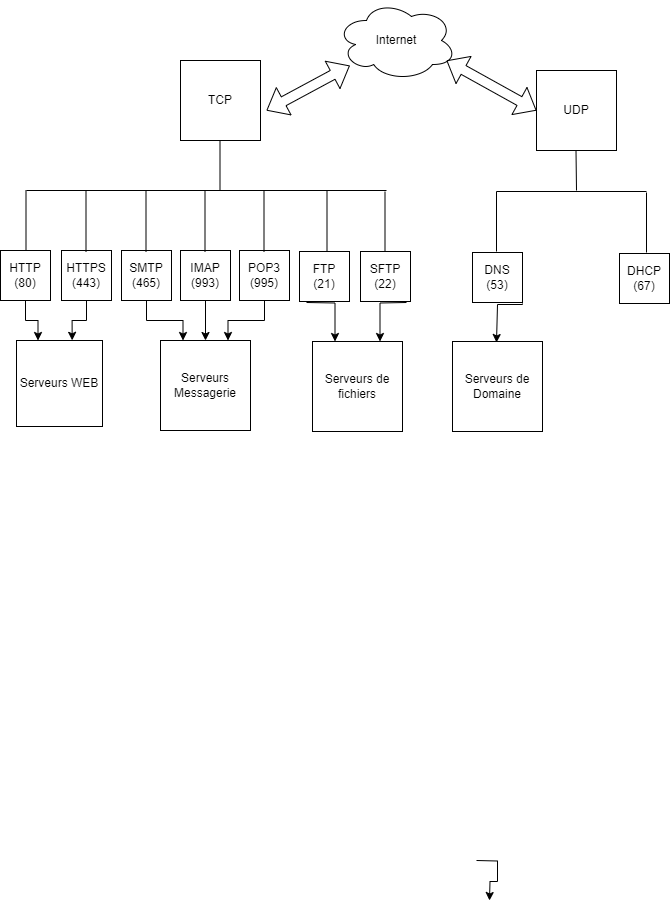

The diagram above was exported from draw.io. Its source (the exported page's mxGraphModel, read from the mxfile embedded in the PNG):
<mxGraphModel dx="1050" dy="565" grid="1" gridSize="10" guides="1" tooltips="1" connect="1" arrows="1" fold="1" page="1" pageScale="1" pageWidth="827" pageHeight="1169" math="0" shadow="0">
  <root>
    <mxCell id="0" />
    <mxCell id="1" parent="0" />
    <mxCell id="XrWptc2bsMhl7pwrli30-2" value="Internet" style="ellipse;shape=cloud;whiteSpace=wrap;html=1;" vertex="1" parent="1">
      <mxGeometry x="360" y="130" width="120" height="80" as="geometry" />
    </mxCell>
    <mxCell id="XrWptc2bsMhl7pwrli30-4" value="TCP" style="whiteSpace=wrap;html=1;aspect=fixed;" vertex="1" parent="1">
      <mxGeometry x="204" y="190" width="80" height="80" as="geometry" />
    </mxCell>
    <mxCell id="XrWptc2bsMhl7pwrli30-10" value="" style="shape=flexArrow;endArrow=classic;startArrow=classic;html=1;rounded=0;" edge="1" parent="1" target="XrWptc2bsMhl7pwrli30-2">
      <mxGeometry width="100" height="100" relative="1" as="geometry">
        <mxPoint x="290" y="240" as="sourcePoint" />
        <mxPoint x="330" y="150" as="targetPoint" />
      </mxGeometry>
    </mxCell>
    <mxCell id="XrWptc2bsMhl7pwrli30-11" value="UDP" style="whiteSpace=wrap;html=1;aspect=fixed;" vertex="1" parent="1">
      <mxGeometry x="560" y="200" width="80" height="80" as="geometry" />
    </mxCell>
    <mxCell id="XrWptc2bsMhl7pwrli30-12" value="" style="shape=flexArrow;endArrow=classic;startArrow=classic;html=1;rounded=0;" edge="1" parent="1">
      <mxGeometry width="100" height="100" relative="1" as="geometry">
        <mxPoint x="560" y="240" as="sourcePoint" />
        <mxPoint x="470" y="190" as="targetPoint" />
      </mxGeometry>
    </mxCell>
    <mxCell id="XrWptc2bsMhl7pwrli30-13" value="" style="endArrow=none;html=1;rounded=0;" edge="1" parent="1">
      <mxGeometry width="50" height="50" relative="1" as="geometry">
        <mxPoint x="243.5" y="320" as="sourcePoint" />
        <mxPoint x="243.5" y="270" as="targetPoint" />
      </mxGeometry>
    </mxCell>
    <mxCell id="XrWptc2bsMhl7pwrli30-14" value="" style="endArrow=none;html=1;rounded=0;" edge="1" parent="1">
      <mxGeometry width="50" height="50" relative="1" as="geometry">
        <mxPoint x="50" y="320" as="sourcePoint" />
        <mxPoint x="410" y="320" as="targetPoint" />
      </mxGeometry>
    </mxCell>
    <mxCell id="XrWptc2bsMhl7pwrli30-15" value="" style="endArrow=none;html=1;rounded=0;" edge="1" parent="1">
      <mxGeometry width="50" height="50" relative="1" as="geometry">
        <mxPoint x="49.5" y="380" as="sourcePoint" />
        <mxPoint x="49.5" y="320" as="targetPoint" />
      </mxGeometry>
    </mxCell>
    <mxCell id="XrWptc2bsMhl7pwrli30-33" style="edgeStyle=orthogonalEdgeStyle;rounded=0;orthogonalLoop=1;jettySize=auto;html=1;exitX=0.5;exitY=1;exitDx=0;exitDy=0;entryX=0.25;entryY=0;entryDx=0;entryDy=0;" edge="1" parent="1" source="XrWptc2bsMhl7pwrli30-16" target="XrWptc2bsMhl7pwrli30-27">
      <mxGeometry relative="1" as="geometry" />
    </mxCell>
    <mxCell id="XrWptc2bsMhl7pwrli30-16" value="HTTP (80)" style="whiteSpace=wrap;html=1;aspect=fixed;" vertex="1" parent="1">
      <mxGeometry x="24" y="380" width="50" height="50" as="geometry" />
    </mxCell>
    <mxCell id="XrWptc2bsMhl7pwrli30-17" value="HTTPS (443)" style="whiteSpace=wrap;html=1;aspect=fixed;" vertex="1" parent="1">
      <mxGeometry x="85" y="380" width="50" height="50" as="geometry" />
    </mxCell>
    <mxCell id="XrWptc2bsMhl7pwrli30-20" value="" style="endArrow=none;html=1;rounded=0;" edge="1" parent="1">
      <mxGeometry width="50" height="50" relative="1" as="geometry">
        <mxPoint x="109.5" y="381" as="sourcePoint" />
        <mxPoint x="109.5" y="321" as="targetPoint" />
      </mxGeometry>
    </mxCell>
    <mxCell id="XrWptc2bsMhl7pwrli30-39" style="edgeStyle=orthogonalEdgeStyle;rounded=0;orthogonalLoop=1;jettySize=auto;html=1;exitX=0.5;exitY=1;exitDx=0;exitDy=0;entryX=0.25;entryY=0;entryDx=0;entryDy=0;" edge="1" parent="1" source="XrWptc2bsMhl7pwrli30-21" target="XrWptc2bsMhl7pwrli30-29">
      <mxGeometry relative="1" as="geometry" />
    </mxCell>
    <mxCell id="XrWptc2bsMhl7pwrli30-21" value="SMTP (465)" style="whiteSpace=wrap;html=1;aspect=fixed;" vertex="1" parent="1">
      <mxGeometry x="145" y="380" width="50" height="50" as="geometry" />
    </mxCell>
    <mxCell id="XrWptc2bsMhl7pwrli30-22" value="" style="endArrow=none;html=1;rounded=0;" edge="1" parent="1">
      <mxGeometry width="50" height="50" relative="1" as="geometry">
        <mxPoint x="169.5" y="381" as="sourcePoint" />
        <mxPoint x="169.5" y="321" as="targetPoint" />
      </mxGeometry>
    </mxCell>
    <mxCell id="XrWptc2bsMhl7pwrli30-41" style="edgeStyle=orthogonalEdgeStyle;rounded=0;orthogonalLoop=1;jettySize=auto;html=1;exitX=0.5;exitY=1;exitDx=0;exitDy=0;entryX=0.5;entryY=0;entryDx=0;entryDy=0;" edge="1" parent="1" source="XrWptc2bsMhl7pwrli30-23" target="XrWptc2bsMhl7pwrli30-29">
      <mxGeometry relative="1" as="geometry" />
    </mxCell>
    <mxCell id="XrWptc2bsMhl7pwrli30-23" value="IMAP (993)" style="whiteSpace=wrap;html=1;aspect=fixed;" vertex="1" parent="1">
      <mxGeometry x="204" y="380" width="50" height="50" as="geometry" />
    </mxCell>
    <mxCell id="XrWptc2bsMhl7pwrli30-24" value="" style="endArrow=none;html=1;rounded=0;" edge="1" parent="1">
      <mxGeometry width="50" height="50" relative="1" as="geometry">
        <mxPoint x="228.5" y="381" as="sourcePoint" />
        <mxPoint x="228.5" y="321" as="targetPoint" />
      </mxGeometry>
    </mxCell>
    <mxCell id="XrWptc2bsMhl7pwrli30-43" style="edgeStyle=orthogonalEdgeStyle;rounded=0;orthogonalLoop=1;jettySize=auto;html=1;exitX=0.5;exitY=1;exitDx=0;exitDy=0;entryX=0.75;entryY=0;entryDx=0;entryDy=0;" edge="1" parent="1" source="XrWptc2bsMhl7pwrli30-25" target="XrWptc2bsMhl7pwrli30-29">
      <mxGeometry relative="1" as="geometry" />
    </mxCell>
    <mxCell id="XrWptc2bsMhl7pwrli30-25" value="POP3 (995)" style="whiteSpace=wrap;html=1;aspect=fixed;" vertex="1" parent="1">
      <mxGeometry x="263" y="380" width="50" height="50" as="geometry" />
    </mxCell>
    <mxCell id="XrWptc2bsMhl7pwrli30-26" value="" style="endArrow=none;html=1;rounded=0;" edge="1" parent="1">
      <mxGeometry width="50" height="50" relative="1" as="geometry">
        <mxPoint x="287.5" y="381" as="sourcePoint" />
        <mxPoint x="287.5" y="321" as="targetPoint" />
      </mxGeometry>
    </mxCell>
    <mxCell id="XrWptc2bsMhl7pwrli30-27" value="Serveurs WEB" style="whiteSpace=wrap;html=1;aspect=fixed;" vertex="1" parent="1">
      <mxGeometry x="40" y="470" width="86" height="86" as="geometry" />
    </mxCell>
    <mxCell id="XrWptc2bsMhl7pwrli30-29" value="Serveurs Messagerie" style="whiteSpace=wrap;html=1;aspect=fixed;" vertex="1" parent="1">
      <mxGeometry x="184" y="470" width="90" height="90" as="geometry" />
    </mxCell>
    <mxCell id="XrWptc2bsMhl7pwrli30-34" style="edgeStyle=orthogonalEdgeStyle;rounded=0;orthogonalLoop=1;jettySize=auto;html=1;exitX=0.5;exitY=1;exitDx=0;exitDy=0;entryX=0.25;entryY=0;entryDx=0;entryDy=0;" edge="1" parent="1">
      <mxGeometry relative="1" as="geometry">
        <mxPoint x="500" y="990" as="sourcePoint" />
        <mxPoint x="513" y="1030" as="targetPoint" />
      </mxGeometry>
    </mxCell>
    <mxCell id="XrWptc2bsMhl7pwrli30-36" style="edgeStyle=orthogonalEdgeStyle;rounded=0;orthogonalLoop=1;jettySize=auto;html=1;exitX=0.5;exitY=1;exitDx=0;exitDy=0;entryX=0.647;entryY=-0.002;entryDx=0;entryDy=0;entryPerimeter=0;" edge="1" parent="1" source="XrWptc2bsMhl7pwrli30-17" target="XrWptc2bsMhl7pwrli30-27">
      <mxGeometry relative="1" as="geometry" />
    </mxCell>
    <mxCell id="XrWptc2bsMhl7pwrli30-44" value="" style="endArrow=none;html=1;rounded=0;" edge="1" parent="1">
      <mxGeometry width="50" height="50" relative="1" as="geometry">
        <mxPoint x="350.5" y="381" as="sourcePoint" />
        <mxPoint x="350.5" y="321" as="targetPoint" />
      </mxGeometry>
    </mxCell>
    <mxCell id="XrWptc2bsMhl7pwrli30-45" value="FTP &lt;br&gt;(21)" style="whiteSpace=wrap;html=1;aspect=fixed;" vertex="1" parent="1">
      <mxGeometry x="323" y="381" width="50" height="50" as="geometry" />
    </mxCell>
    <mxCell id="XrWptc2bsMhl7pwrli30-46" value="SFTP (22)" style="whiteSpace=wrap;html=1;aspect=fixed;" vertex="1" parent="1">
      <mxGeometry x="384" y="381" width="50" height="50" as="geometry" />
    </mxCell>
    <mxCell id="XrWptc2bsMhl7pwrli30-47" value="" style="endArrow=none;html=1;rounded=0;" edge="1" parent="1">
      <mxGeometry width="50" height="50" relative="1" as="geometry">
        <mxPoint x="408.5" y="381" as="sourcePoint" />
        <mxPoint x="408.5" y="321" as="targetPoint" />
      </mxGeometry>
    </mxCell>
    <mxCell id="XrWptc2bsMhl7pwrli30-49" value="" style="endArrow=none;html=1;rounded=0;" edge="1" parent="1">
      <mxGeometry width="50" height="50" relative="1" as="geometry">
        <mxPoint x="600" y="320" as="sourcePoint" />
        <mxPoint x="599.5" y="280" as="targetPoint" />
      </mxGeometry>
    </mxCell>
    <mxCell id="XrWptc2bsMhl7pwrli30-50" value="" style="endArrow=none;html=1;rounded=0;" edge="1" parent="1">
      <mxGeometry width="50" height="50" relative="1" as="geometry">
        <mxPoint x="520" y="321" as="sourcePoint" />
        <mxPoint x="670" y="321" as="targetPoint" />
      </mxGeometry>
    </mxCell>
    <mxCell id="XrWptc2bsMhl7pwrli30-51" value="" style="endArrow=none;html=1;rounded=0;" edge="1" parent="1">
      <mxGeometry width="50" height="50" relative="1" as="geometry">
        <mxPoint x="520" y="381" as="sourcePoint" />
        <mxPoint x="520" y="321" as="targetPoint" />
      </mxGeometry>
    </mxCell>
    <mxCell id="XrWptc2bsMhl7pwrli30-52" value="DNS (53)" style="whiteSpace=wrap;html=1;aspect=fixed;" vertex="1" parent="1">
      <mxGeometry x="496" y="382" width="50" height="50" as="geometry" />
    </mxCell>
    <mxCell id="XrWptc2bsMhl7pwrli30-53" value="DHCP (67)" style="whiteSpace=wrap;html=1;aspect=fixed;" vertex="1" parent="1">
      <mxGeometry x="643" y="383" width="50" height="50" as="geometry" />
    </mxCell>
    <mxCell id="XrWptc2bsMhl7pwrli30-54" value="" style="endArrow=none;html=1;rounded=0;" edge="1" parent="1">
      <mxGeometry width="50" height="50" relative="1" as="geometry">
        <mxPoint x="670" y="382" as="sourcePoint" />
        <mxPoint x="670" y="322" as="targetPoint" />
      </mxGeometry>
    </mxCell>
    <mxCell id="XrWptc2bsMhl7pwrli30-55" style="edgeStyle=orthogonalEdgeStyle;rounded=0;orthogonalLoop=1;jettySize=auto;html=1;entryX=0.25;entryY=0;entryDx=0;entryDy=0;" edge="1" parent="1" target="XrWptc2bsMhl7pwrli30-57">
      <mxGeometry relative="1" as="geometry">
        <mxPoint x="330" y="432" as="sourcePoint" />
      </mxGeometry>
    </mxCell>
    <mxCell id="XrWptc2bsMhl7pwrli30-56" style="edgeStyle=orthogonalEdgeStyle;rounded=0;orthogonalLoop=1;jettySize=auto;html=1;entryX=0.75;entryY=0;entryDx=0;entryDy=0;" edge="1" parent="1" target="XrWptc2bsMhl7pwrli30-57">
      <mxGeometry relative="1" as="geometry">
        <mxPoint x="430" y="432" as="sourcePoint" />
      </mxGeometry>
    </mxCell>
    <mxCell id="XrWptc2bsMhl7pwrli30-57" value="Serveurs de fichiers" style="whiteSpace=wrap;html=1;aspect=fixed;" vertex="1" parent="1">
      <mxGeometry x="336" y="471" width="90" height="90" as="geometry" />
    </mxCell>
    <mxCell id="XrWptc2bsMhl7pwrli30-58" value="Serveurs de Domaine" style="whiteSpace=wrap;html=1;aspect=fixed;" vertex="1" parent="1">
      <mxGeometry x="476" y="471" width="90" height="90" as="geometry" />
    </mxCell>
    <mxCell id="XrWptc2bsMhl7pwrli30-59" style="edgeStyle=orthogonalEdgeStyle;rounded=0;orthogonalLoop=1;jettySize=auto;html=1;entryX=0.75;entryY=0;entryDx=0;entryDy=0;" edge="1" parent="1">
      <mxGeometry relative="1" as="geometry">
        <mxPoint x="546" y="433" as="sourcePoint" />
        <mxPoint x="520" y="472" as="targetPoint" />
        <Array as="points">
          <mxPoint x="546" y="434" />
          <mxPoint x="521" y="434" />
        </Array>
      </mxGeometry>
    </mxCell>
  </root>
</mxGraphModel>